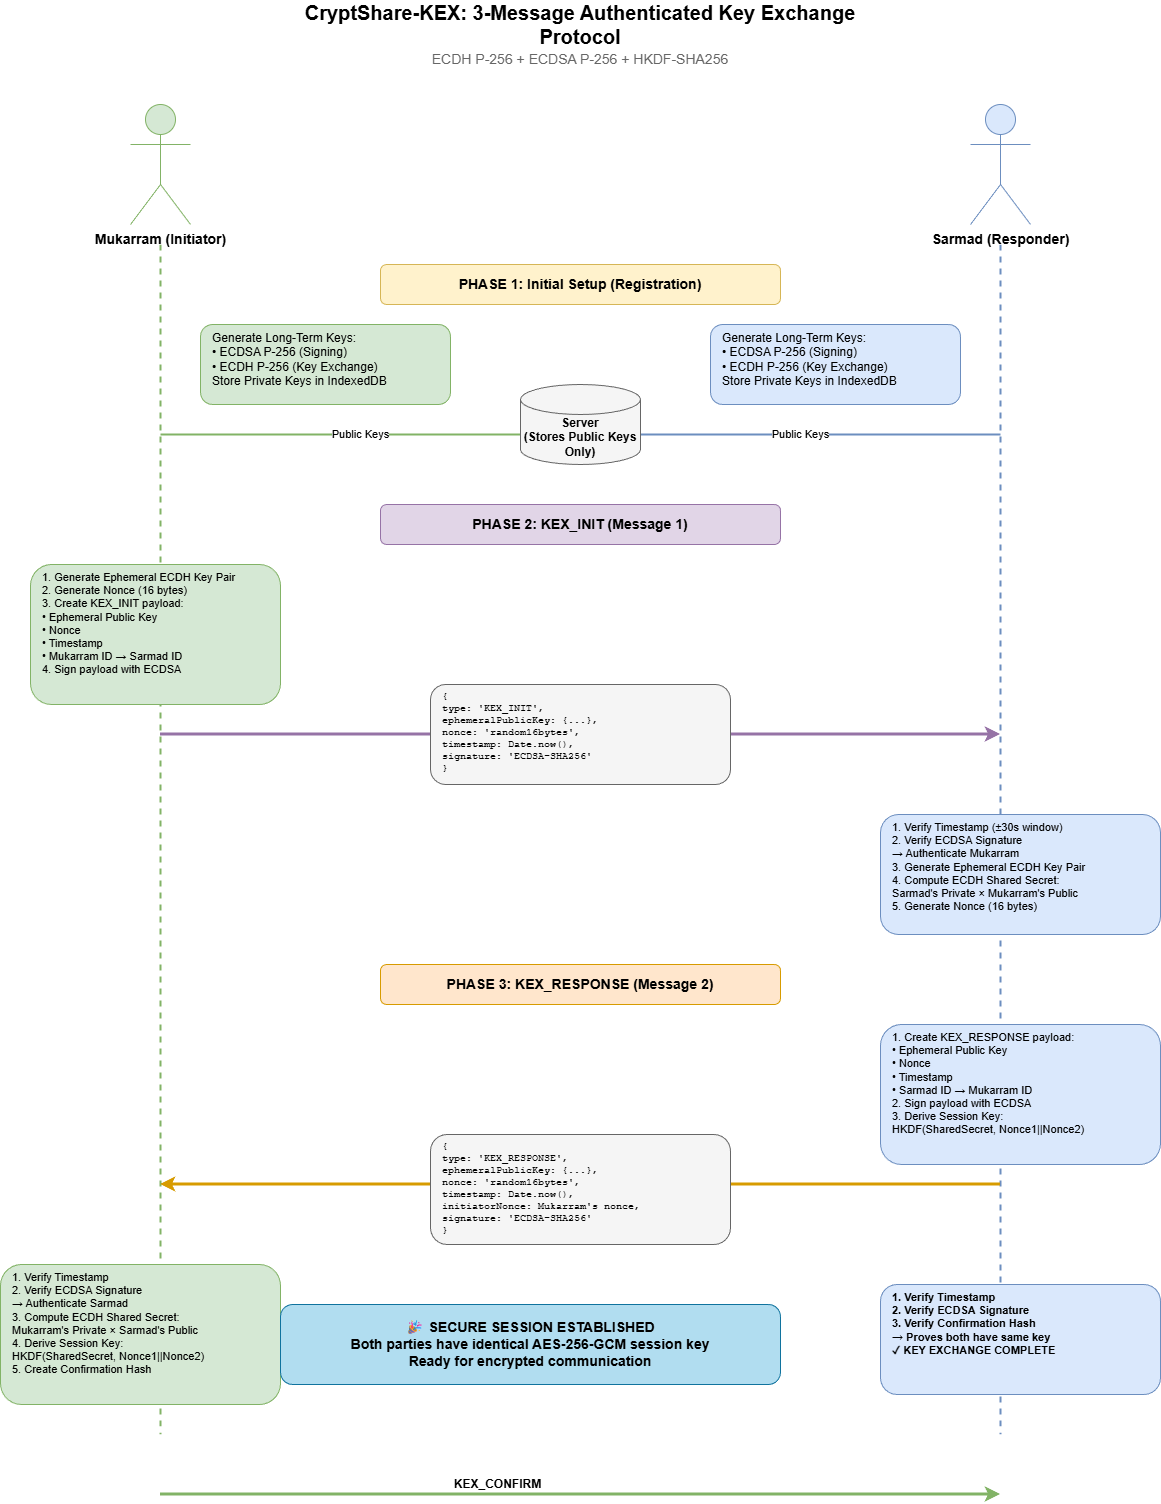

The diagram above was exported from draw.io. Its source (the exported page's mxGraphModel, read from the mxfile embedded in the PNG):
<mxGraphModel dx="2022" dy="1217" grid="1" gridSize="10" guides="1" tooltips="1" connect="1" arrows="1" fold="1" page="1" pageScale="1" pageWidth="850" pageHeight="1100" math="0" shadow="0">
  <root>
    <mxCell id="0" />
    <mxCell id="1" parent="0" />
    <mxCell id="IxniNIjqzervXeoCsV53-1" parent="1" style="text;html=1;strokeColor=none;fillColor=none;align=center;verticalAlign=middle;whiteSpace=wrap;rounded=0;fontSize=20;fontStyle=1" value="CryptShare-KEX: 3-Message Authenticated Key Exchange Protocol" vertex="1">
      <mxGeometry height="40" width="600" x="300" y="20" as="geometry" />
    </mxCell>
    <mxCell id="IxniNIjqzervXeoCsV53-2" parent="1" style="text;html=1;strokeColor=none;fillColor=none;align=center;verticalAlign=middle;whiteSpace=wrap;rounded=0;fontSize=14;fontColor=#666666" value="ECDH P-256 + ECDSA P-256 + HKDF-SHA256" vertex="1">
      <mxGeometry height="30" width="600" x="300" y="60" as="geometry" />
    </mxCell>
    <mxCell id="IxniNIjqzervXeoCsV53-3" parent="1" style="shape=umlActor;verticalLabelPosition=bottom;verticalAlign=top;html=1;fillColor=#d5e8d4;strokeColor=#82b366;fontSize=14;fontStyle=1" value="Mukarram (Initiator)" vertex="1">
      <mxGeometry height="120" width="60" x="150" y="120" as="geometry" />
    </mxCell>
    <mxCell id="IxniNIjqzervXeoCsV53-4" parent="1" style="shape=umlActor;verticalLabelPosition=bottom;verticalAlign=top;html=1;fillColor=#dae8fc;strokeColor=#6c8ebf;fontSize=14;fontStyle=1" value="Sarmad (Responder)" vertex="1">
      <mxGeometry height="120" width="60" x="990" y="120" as="geometry" />
    </mxCell>
    <mxCell id="IxniNIjqzervXeoCsV53-5" edge="1" parent="1" style="endArrow=none;dashed=1;html=1;strokeWidth=2;strokeColor=#82b366" value="">
      <mxGeometry height="50" relative="1" width="50" as="geometry">
        <mxPoint x="180" y="260" as="sourcePoint" />
        <mxPoint x="180" y="1450" as="targetPoint" />
      </mxGeometry>
    </mxCell>
    <mxCell id="IxniNIjqzervXeoCsV53-6" edge="1" parent="1" style="endArrow=none;dashed=1;html=1;strokeWidth=2;strokeColor=#6c8ebf" value="">
      <mxGeometry height="50" relative="1" width="50" as="geometry">
        <mxPoint x="1020" y="260" as="sourcePoint" />
        <mxPoint x="1020" y="1450" as="targetPoint" />
      </mxGeometry>
    </mxCell>
    <mxCell id="IxniNIjqzervXeoCsV53-7" parent="1" style="rounded=1;whiteSpace=wrap;html=1;fillColor=#fff2cc;strokeColor=#d6b656;fontSize=14;fontStyle=1" value="PHASE 1: Initial Setup (Registration)" vertex="1">
      <mxGeometry height="40" width="400" x="400" y="280" as="geometry" />
    </mxCell>
    <mxCell id="IxniNIjqzervXeoCsV53-8" parent="1" style="rounded=1;whiteSpace=wrap;html=1;fillColor=#d5e8d4;strokeColor=#82b366;align=left;verticalAlign=top;spacingLeft=10;fontSize=12" value="Generate Long-Term Keys:&#10;• ECDSA P-256 (Signing)&#10;• ECDH P-256 (Key Exchange)&#10;Store Private Keys in IndexedDB" vertex="1">
      <mxGeometry height="80" width="250" x="220" y="340" as="geometry" />
    </mxCell>
    <mxCell id="IxniNIjqzervXeoCsV53-9" parent="1" style="rounded=1;whiteSpace=wrap;html=1;fillColor=#dae8fc;strokeColor=#6c8ebf;align=left;verticalAlign=top;spacingLeft=10;fontSize=12" value="Generate Long-Term Keys:&#10;• ECDSA P-256 (Signing)&#10;• ECDH P-256 (Key Exchange)&#10;Store Private Keys in IndexedDB" vertex="1">
      <mxGeometry height="80" width="250" x="730" y="340" as="geometry" />
    </mxCell>
    <mxCell id="IxniNIjqzervXeoCsV53-10" edge="1" parent="1" style="endArrow=classic;html=1;strokeWidth=2;strokeColor=#82b366" value="Public Keys">
      <mxGeometry height="50" relative="1" width="50" as="geometry">
        <mxPoint x="180" y="450" as="sourcePoint" />
        <mxPoint x="580" y="450" as="targetPoint" />
      </mxGeometry>
    </mxCell>
    <mxCell id="IxniNIjqzervXeoCsV53-11" edge="1" parent="1" style="endArrow=classic;html=1;strokeWidth=2;strokeColor=#6c8ebf" value="Public Keys">
      <mxGeometry height="50" relative="1" width="50" as="geometry">
        <mxPoint x="1020" y="450" as="sourcePoint" />
        <mxPoint x="620" y="450" as="targetPoint" />
      </mxGeometry>
    </mxCell>
    <mxCell id="IxniNIjqzervXeoCsV53-12" parent="1" style="shape=cylinder3;whiteSpace=wrap;html=1;boundedLbl=1;backgroundOutline=1;size=15;fillColor=#f5f5f5;strokeColor=#666666;fontSize=12;fontStyle=1" value="Server&#10;(Stores Public Keys Only)" vertex="1">
      <mxGeometry height="80" width="120" x="540" y="400" as="geometry" />
    </mxCell>
    <mxCell id="IxniNIjqzervXeoCsV53-13" parent="1" style="rounded=1;whiteSpace=wrap;html=1;fillColor=#e1d5e7;strokeColor=#9673a6;fontSize=14;fontStyle=1" value="PHASE 2: KEX_INIT (Message 1)" vertex="1">
      <mxGeometry height="40" width="400" x="400" y="520" as="geometry" />
    </mxCell>
    <mxCell id="IxniNIjqzervXeoCsV53-14" parent="1" style="rounded=1;whiteSpace=wrap;html=1;fillColor=#d5e8d4;strokeColor=#82b366;align=left;verticalAlign=top;spacingLeft=10;fontSize=11" value="1. Generate Ephemeral ECDH Key Pair&lt;br&gt;2. Generate Nonce (16 bytes)&lt;br&gt;3. Create KEX_INIT payload:&lt;br&gt;   • Ephemeral Public Key&lt;br&gt;   • Nonce&lt;br&gt;   • Timestamp&lt;br&gt;   • Mukarram ID → Sarmad ID&lt;br&gt;4. Sign payload with ECDSA" vertex="1">
      <mxGeometry height="140" width="250" x="50" y="580" as="geometry" />
    </mxCell>
    <mxCell id="IxniNIjqzervXeoCsV53-15" edge="1" parent="1" style="endArrow=classic;html=1;strokeWidth=3;strokeColor=#9673a6;fontSize=12;fontStyle=1" value="KEX_INIT">
      <mxGeometry height="50" relative="1" width="50" x="-0.2" y="10" as="geometry">
        <mxPoint as="offset" />
        <mxPoint x="180" y="750" as="sourcePoint" />
        <mxPoint x="1020" y="750" as="targetPoint" />
      </mxGeometry>
    </mxCell>
    <mxCell id="IxniNIjqzervXeoCsV53-16" parent="1" style="rounded=1;whiteSpace=wrap;html=1;fillColor=#f5f5f5;strokeColor=#666666;align=left;verticalAlign=top;spacingLeft=10;fontSize=10;fontFamily=Courier New" value="{&#10;  type: 'KEX_INIT',&#10;  ephemeralPublicKey: {...},&#10;  nonce: 'random16bytes',&#10;  timestamp: Date.now(),&#10;  signature: 'ECDSA-SHA256'&#10;}" vertex="1">
      <mxGeometry height="100" width="300" x="450" y="700" as="geometry" />
    </mxCell>
    <mxCell id="IxniNIjqzervXeoCsV53-17" parent="1" style="rounded=1;whiteSpace=wrap;html=1;fillColor=#dae8fc;strokeColor=#6c8ebf;align=left;verticalAlign=top;spacingLeft=10;fontSize=11" value="1. Verify Timestamp (±30s window)&lt;br&gt;2. Verify ECDSA Signature&lt;br&gt;   → Authenticate Mukarram&lt;br&gt;3. Generate Ephemeral ECDH Key Pair&lt;br&gt;4. Compute ECDH Shared Secret:&lt;br&gt;   Sarmad's Private × Mukarram's Public&lt;br&gt;5. Generate Nonce (16 bytes)" vertex="1">
      <mxGeometry height="120" width="280" x="900" y="830" as="geometry" />
    </mxCell>
    <mxCell id="IxniNIjqzervXeoCsV53-18" parent="1" style="rounded=1;whiteSpace=wrap;html=1;fillColor=#ffe6cc;strokeColor=#d79b00;fontSize=14;fontStyle=1" value="PHASE 3: KEX_RESPONSE (Message 2)" vertex="1">
      <mxGeometry height="40" width="400" x="400" y="980" as="geometry" />
    </mxCell>
    <mxCell id="IxniNIjqzervXeoCsV53-19" parent="1" style="rounded=1;whiteSpace=wrap;html=1;fillColor=#dae8fc;strokeColor=#6c8ebf;align=left;verticalAlign=top;spacingLeft=10;fontSize=11" value="1. Create KEX_RESPONSE payload:&lt;br&gt;   • Ephemeral Public Key&lt;br&gt;   • Nonce&lt;br&gt;   • Timestamp&lt;br&gt;   • Sarmad ID → Mukarram ID&lt;br&gt;2. Sign payload with ECDSA&lt;br&gt;3. Derive Session Key:&lt;br&gt;   HKDF(SharedSecret, Nonce1||Nonce2)" vertex="1">
      <mxGeometry height="140" width="280" x="900" y="1040" as="geometry" />
    </mxCell>
    <mxCell id="IxniNIjqzervXeoCsV53-20" edge="1" parent="1" style="endArrow=classic;html=1;strokeWidth=3;strokeColor=#d79b00;fontSize=12;fontStyle=1" value="KEX_RESPONSE">
      <mxGeometry height="50" relative="1" width="50" x="0.2" y="-10" as="geometry">
        <mxPoint as="offset" />
        <mxPoint x="1020" y="1200" as="sourcePoint" />
        <mxPoint x="180" y="1200" as="targetPoint" />
      </mxGeometry>
    </mxCell>
    <mxCell id="IxniNIjqzervXeoCsV53-21" parent="1" style="rounded=1;whiteSpace=wrap;html=1;fillColor=#f5f5f5;strokeColor=#666666;align=left;verticalAlign=top;spacingLeft=10;fontSize=10;fontFamily=Courier New" value="{&lt;br&gt;  type: 'KEX_RESPONSE',&lt;br&gt;  ephemeralPublicKey: {...},&lt;br&gt;  nonce: 'random16bytes',&lt;br&gt;  timestamp: Date.now(),&lt;br&gt;  initiatorNonce: Mukarram's nonce,&lt;br&gt;  signature: 'ECDSA-SHA256'&lt;br&gt;}" vertex="1">
      <mxGeometry height="110" width="300" x="450" y="1150" as="geometry" />
    </mxCell>
    <mxCell id="IxniNIjqzervXeoCsV53-22" parent="1" style="rounded=1;whiteSpace=wrap;html=1;fillColor=#d5e8d4;strokeColor=#82b366;align=left;verticalAlign=top;spacingLeft=10;fontSize=11" value="1. Verify Timestamp&lt;br&gt;2. Verify ECDSA Signature&lt;br&gt;   → Authenticate Sarmad&lt;br&gt;3. Compute ECDH Shared Secret:&lt;br&gt;   Mukarram's Private × Sarmad's Public&lt;br&gt;4. Derive Session Key:&lt;br&gt;   HKDF(SharedSecret, Nonce1||Nonce2)&lt;br&gt;5. Create Confirmation Hash" vertex="1">
      <mxGeometry height="140" width="280" x="20" y="1280" as="geometry" />
    </mxCell>
    <mxCell id="IxniNIjqzervXeoCsV53-24" edge="1" parent="1" style="endArrow=classic;html=1;strokeWidth=3;strokeColor=#82b366;fontSize=12;fontStyle=1" value="KEX_CONFIRM">
      <mxGeometry height="50" relative="1" width="50" x="-0.2" y="10" as="geometry">
        <mxPoint as="offset" />
        <mxPoint x="180" y="1510" as="sourcePoint" />
        <mxPoint x="1020" y="1510" as="targetPoint" />
      </mxGeometry>
    </mxCell>
    <mxCell id="IxniNIjqzervXeoCsV53-26" parent="1" style="rounded=1;whiteSpace=wrap;html=1;fillColor=#dae8fc;strokeColor=#6c8ebf;align=left;verticalAlign=top;spacingLeft=10;fontSize=11;fontStyle=1" value="1. Verify Timestamp&#10;2. Verify ECDSA Signature&#10;3. Verify Confirmation Hash&#10;   → Proves both have same key&#10;✓ KEY EXCHANGE COMPLETE" vertex="1">
      <mxGeometry height="110" width="280" x="900" y="1300" as="geometry" />
    </mxCell>
    <mxCell id="IxniNIjqzervXeoCsV53-27" parent="1" style="rounded=1;whiteSpace=wrap;html=1;fillColor=#b1ddf0;strokeColor=#10739e;fontSize=14;fontStyle=1;align=center" value="🎉 SECURE SESSION ESTABLISHED&#10;Both parties have identical AES-256-GCM session key&#10;Ready for encrypted communication" vertex="1">
      <mxGeometry height="80" width="500" x="300" y="1320" as="geometry" />
    </mxCell>
  </root>
</mxGraphModel>